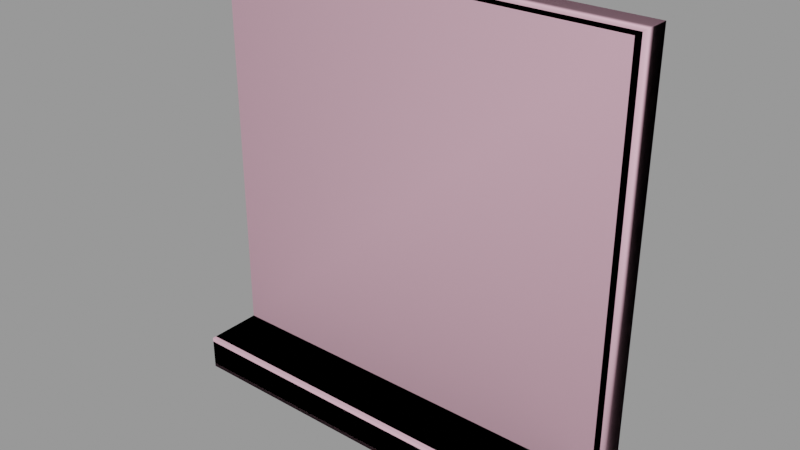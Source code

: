 # Source: window002.blend  (saved by Blender 2.92.15; exported with 4.5.12 LTS)
import bpy
from mathutils import Matrix  # noqa: F401  (used for matrix-valued properties, if any)

bpy.ops.wm.read_factory_settings(use_empty=True)
scene = bpy.context.scene
scene.name = 'window002.qc'

# ---- collections
col_window002 = bpy.data.collections.new('window002'); scene.collection.children.link(col_window002)

# ---- materials (node trees are filled in below, after node groups)
mat_window002 = bpy.data.materials.new('window002')
mat_window002.use_transparent_shadow = False
mat_window002.diffuse_color = (0.4055, 0.9193, 0.6054, 1.0)
mat_phy = bpy.data.materials.new('  phy')
mat_phy.use_transparent_shadow = False
mat_phy.diffuse_color = (0.8473, 0.4904, 0.6049, 1.0)

# ---- material node trees

# ---- meshes
me_window002_reference = bpy.data.meshes.new('window002_reference')
me_window002_reference.from_pydata([(27.0, -4.5, -24.0), (27.0, -6.0, 27.0), (27.0, -6.0, -24.0), (27.0, -4.5, 27.0), (27.0, -12.97, -24.0), (27.0, -13.34, -24.16), (27.0, -13.5, -24.53), (27.0, -13.5, -27.97), (27.0, -13.34, -28.34), (27.0, -12.97, -28.5), (27.0, -4.5, -28.5), (-27.0, -4.5, -28.5), (-27.0, -12.97, -24.0), (-27.0, -4.5, -24.0), (-27.0, -13.34, -24.16), (-27.0, -13.5, -24.53), (-27.0, -13.5, -27.97), (-27.0, -13.34, -28.34), (-27.0, -12.97, -28.5), (-27.0, -4.5, 27.0), (-27.0, -6.0, -24.0), (-27.0, -6.0, 27.0), (24.0, -5.25, 24.0), (24.0, -5.25, -24.0), (-24.0, -5.25, 24.0), (-24.0, -5.25, -24.0), (-21.0, -1e-06, 1.5), (-1.5, -1e-06, 21.0), (-21.0, -2e-06, 21.0), (-1.5, 0.0, 1.5), (1.5, 0.0, 1.5), (21.0, 0.0, 21.0), (1.5, -1e-06, 21.0), (21.0, 1e-06, 1.5), (21.0, 1e-06, -1.5), (1.5, 1e-06, -21.0), (21.0, 2e-06, -21.0), (1.5, 0.0, -1.5), (-21.0, 0.0, -21.0), (-1.5, 0.0, -1.5), (-21.0, -1e-06, -1.5), (-1.5, 1e-06, -21.0), (0.75, -1e-06, 21.75), (0.75, -0.3, 0.75), (0.75, 0.0, 0.75), (0.75, -0.3, 21.75), (-0.75, 1e-06, -21.75), (-0.75, -0.3, -0.75), (-0.75, 0.0, -0.75), (-0.75, -0.3, -21.75), (0.75, 1e-06, -21.75), (0.75, -0.3, -0.75), (0.75, -0.3, -21.75), (0.75, 0.0, -0.75), (-0.75, -1e-06, 21.75), (-0.75, -0.3, 0.75), (-0.75, -0.3, 21.75), (-0.75, 0.0, 0.75), (21.75, 1e-06, 0.75), (21.75, -0.3, 0.75), (21.75, -0.3, -0.75), (21.75, 1e-06, -0.75), (-21.75, -1e-06, 0.75), (-21.75, -2e-06, 21.75), (21.75, 2e-06, -21.75), (-21.75, -1e-06, -0.75), (-21.75, -0.3, -0.75), (-21.75, -0.3, 0.75), (24.0, -1.5, -24.0), (-24.0, -1.5, -24.0), (21.75, -1.5, 21.75), (21.75, 0.0, 21.75), (-21.75, -1.5, 21.75), (-21.75, 0.0, -21.75), (-21.75, -1.5, -21.75), (21.75, -1.5, -21.75), (24.0, -1.5, 24.0), (-24.0, -1.5, 24.0), (-24.0, -4.5, -24.0), (-24.0, -4.5, 24.0), (24.0, -4.5, 24.0), (24.0, -4.5, -24.0)], [], [(0, 1, 2), (0, 3, 1), (0, 4, 5), (0, 5, 6), (0, 6, 7), (0, 7, 8), (0, 8, 9), (0, 9, 10), (11, 12, 13), (11, 14, 12), (11, 15, 14), (11, 16, 15), (11, 17, 16), (11, 18, 17), (19, 20, 21), (19, 13, 20), (2, 22, 23), (2, 1, 22), (1, 24, 22), (1, 21, 24), (21, 25, 24), (21, 20, 25), (26, 27, 28), (26, 29, 27), (30, 31, 32), (30, 33, 31), (34, 35, 36), (34, 37, 35), (38, 39, 40), (38, 41, 39), (42, 43, 44), (42, 45, 43), (46, 47, 48), (46, 49, 47), (50, 51, 52), (50, 53, 51), (54, 55, 56), (54, 57, 55), (4, 14, 5), (4, 12, 14), (58, 43, 59), (58, 44, 43), (53, 60, 51), (53, 61, 60), (62, 26, 28), (26, 62, 57), (26, 57, 29), (54, 29, 57), (54, 27, 29), (54, 28, 27), (54, 63, 28), (62, 28, 63), (61, 53, 37), (37, 53, 50), (37, 50, 35), (35, 50, 64), (35, 64, 36), (36, 64, 61), (36, 61, 34), (61, 37, 34), (65, 47, 66), (65, 48, 47), (57, 67, 55), (57, 62, 67), (59, 51, 60), (59, 43, 51), (43, 47, 51), (49, 51, 47), (49, 52, 51), (56, 43, 45), (56, 55, 43), (43, 55, 47), (55, 66, 47), (55, 67, 66), (13, 68, 69), (13, 0, 68), (13, 4, 0), (13, 12, 4), (11, 9, 18), (11, 10, 9), (7, 15, 16), (7, 6, 15), (18, 8, 17), (18, 9, 8), (7, 17, 8), (7, 16, 17), (15, 5, 14), (15, 6, 5), (70, 63, 71), (70, 72, 63), (72, 73, 63), (72, 74, 73), (74, 64, 73), (74, 75, 64), (71, 75, 70), (71, 64, 75), (3, 21, 1), (3, 19, 21), (72, 76, 77), (72, 70, 76), (68, 76, 70), (68, 70, 75), (69, 68, 75), (69, 75, 74), (74, 77, 69), (74, 72, 77), (40, 73, 38), (38, 73, 46), (38, 46, 41), (41, 46, 48), (41, 48, 39), (48, 40, 39), (48, 65, 40), (40, 65, 73), (71, 42, 32), (44, 32, 42), (44, 30, 32), (30, 44, 58), (30, 58, 33), (71, 33, 58), (71, 31, 33), (71, 32, 31), (78, 24, 25), (78, 79, 24), (79, 78, 69), (79, 69, 77), (79, 22, 24), (79, 80, 22), (80, 79, 77), (80, 77, 76), (80, 23, 22), (80, 81, 23), (81, 80, 76), (81, 76, 68)])
me_window002_reference.polygons.foreach_set('use_smooth', [True] * 134)
_k = set([(0, 4), (0, 9), (1, 2), (1, 3), (1, 21), (2, 22), (4, 5), (4, 12), (5, 6), (5, 14), (6, 7), (6, 15), (7, 8), (7, 16), (8, 9), (8, 17), (9, 10), (9, 18), (11, 12), (11, 18), (12, 13), (12, 14), (13, 68), (14, 15), (15, 16), (16, 17), (17, 18), (19, 20), (19, 21), (20, 21), (21, 25), (22, 23), (22, 24), (22, 80), (23, 80), (24, 25), (24, 79), (28, 62), (32, 42), (36, 61), (38, 46), (42, 44), (43, 44), (43, 45), (43, 56), (43, 58), (43, 59), (44, 58), (46, 48), (47, 48), (47, 49), (47, 65), (47, 66), (48, 65), (50, 51), (50, 53), (51, 52), (51, 53), (51, 59), (51, 60), (53, 60), (53, 61), (54, 55), (54, 57), (55, 56), (55, 57), (55, 66), (55, 67), (57, 62), (57, 67), (63, 72), (64, 75), (68, 69), (68, 76), (69, 77), (69, 79), (70, 71), (70, 72), (70, 75), (72, 74), (73, 74), (74, 75), (76, 77), (76, 80), (77, 79)])
me_window002_reference.attributes.new('sharp_edge', 'BOOLEAN', 'EDGE').data.foreach_set('value', [ (min(e.vertices), max(e.vertices)) in _k for e in me_window002_reference.edges])
_uv = me_window002_reference.uv_layers.new(name='UVMap')
_uv.uv.foreach_set('vector', [0.9214, 0.2415, 0.9094, 0.6509, 0.9094, 0.2415, 0.9214, 0.2415, 0.9214, 0.6509, 0.9094, 0.6509, 0.9214, 0.2415, 0.8534, 0.2415, 0.8504, 0.2402, 0.9214, 0.2415, 0.8504, 0.2402, 0.8492, 0.2372, 0.9214, 0.2415, 0.8492, 0.2372, 0.8492, 0.2096, 0.9214, 0.2415, 0.8492, 0.2096, 0.8504, 0.2066, 0.9214, 0.2415, 0.8504, 0.2066, 0.8534, 0.2054, 0.9214, 0.2415, 0.8534, 0.2054, 0.9214, 0.2054, 0.9256, 0.2054, 0.9936, 0.2415, 0.9256, 0.2415, 0.9256, 0.2054, 0.9965, 0.2402, 0.9936, 0.2415, 0.9256, 0.2054, 0.9978, 0.2372, 0.9965, 0.2402, 0.9256, 0.2054, 0.9978, 0.2096, 0.9978, 0.2372, 0.9256, 0.2054, 0.9965, 0.2066, 0.9978, 0.2096, 0.9256, 0.2054, 0.9936, 0.2054, 0.9965, 0.2066, 0.9256, 0.6509, 0.9376, 0.2415, 0.9376, 0.6509, 0.9256, 0.6509, 0.9256, 0.2415, 0.9376, 0.2415, 0.4556, 0.3198, 0.4314, 0.7063, 0.4314, 0.3198, 0.4556, 0.3198, 0.4556, 0.7304, 0.4314, 0.7063, 0.4556, 0.7304, 0.04498, 0.7063, 0.4314, 0.7063, 0.4556, 0.7304, 0.02082, 0.7304, 0.04498, 0.7063, 0.02082, 0.7304, 0.04498, 0.3198, 0.04498, 0.7063, 0.02082, 0.7304, 0.02082, 0.3198, 0.04498, 0.3198, 0.4657, 0.5251, 0.6227, 0.6821, 0.4657, 0.6821, 0.4657, 0.5251, 0.6227, 0.5251, 0.6227, 0.6821, 0.6469, 0.5251, 0.8039, 0.6821, 0.6469, 0.6821, 0.6469, 0.5251, 0.8039, 0.5251, 0.8039, 0.6821, 0.8039, 0.501, 0.6469, 0.344, 0.8039, 0.344, 0.8039, 0.501, 0.6469, 0.501, 0.6469, 0.344, 0.4657, 0.344, 0.6227, 0.501, 0.4657, 0.501, 0.4657, 0.344, 0.6227, 0.344, 0.6227, 0.501, 0.00739, 0.6801, 0.005012, 0.5136, 0.00739, 0.5136, 0.00739, 0.6801, 0.005012, 0.6801, 0.005012, 0.5136, 0.009171, 0.3352, 0.01155, 0.5017, 0.009171, 0.5017, 0.009171, 0.3352, 0.01155, 0.3352, 0.01155, 0.5017, 0.00739, 0.3352, 0.005012, 0.5017, 0.005012, 0.3352, 0.00739, 0.3352, 0.00739, 0.5017, 0.005012, 0.5017, 0.009171, 0.6801, 0.01155, 0.5136, 0.01155, 0.6801, 0.009171, 0.6801, 0.009171, 0.5136, 0.01155, 0.5136, 0.4554, 0.751, 0.009822, 0.7479, 0.4554, 0.7479, 0.4554, 0.751, 0.009822, 0.751, 0.009822, 0.7479, 0.4554, 0.9883, 0.2403, 0.9852, 0.4554, 0.9852, 0.4554, 0.9883, 0.2403, 0.9883, 0.2403, 0.9852, 0.2403, 0.991, 0.4554, 0.9941, 0.2403, 0.9941, 0.2403, 0.991, 0.4554, 0.991, 0.4554, 0.9941, 0.06309, 0.5191, 0.06913, 0.5251, 0.06913, 0.6821, 0.06913, 0.5251, 0.06309, 0.5191, 0.2322, 0.5191, 0.06913, 0.5251, 0.2322, 0.5191, 0.2261, 0.5251, 0.2322, 0.6882, 0.2261, 0.5251, 0.2322, 0.5191, 0.2322, 0.6882, 0.2261, 0.6821, 0.2261, 0.5251, 0.2322, 0.6882, 0.06913, 0.6821, 0.2261, 0.6821, 0.2322, 0.6882, 0.06309, 0.6882, 0.06913, 0.6821, 0.06309, 0.5191, 0.06913, 0.6821, 0.06309, 0.6882, 0.4133, 0.507, 0.2442, 0.507, 0.2503, 0.501, 0.2503, 0.501, 0.2442, 0.507, 0.2442, 0.3379, 0.2503, 0.501, 0.2442, 0.3379, 0.2503, 0.344, 0.2503, 0.344, 0.2442, 0.3379, 0.4133, 0.3379, 0.2503, 0.344, 0.4133, 0.3379, 0.4073, 0.344, 0.4073, 0.344, 0.4133, 0.3379, 0.4133, 0.507, 0.4073, 0.344, 0.4133, 0.507, 0.4073, 0.501, 0.4133, 0.507, 0.2503, 0.501, 0.4073, 0.501, 0.009822, 0.991, 0.2249, 0.9941, 0.009822, 0.9941, 0.009822, 0.991, 0.2249, 0.991, 0.2249, 0.9941, 0.2249, 0.9883, 0.009822, 0.9852, 0.2249, 0.9852, 0.2249, 0.9883, 0.009822, 0.9883, 0.009822, 0.9852, 0.4133, 0.5191, 0.2442, 0.507, 0.4133, 0.507, 0.4133, 0.5191, 0.2442, 0.5191, 0.2442, 0.507, 0.2442, 0.5191, 0.2322, 0.507, 0.2442, 0.507, 0.2322, 0.3379, 0.2442, 0.507, 0.2322, 0.507, 0.2322, 0.3379, 0.2442, 0.3379, 0.2442, 0.507, 0.2322, 0.6882, 0.2442, 0.5191, 0.2442, 0.6882, 0.2322, 0.6882, 0.2322, 0.5191, 0.2442, 0.5191, 0.2442, 0.5191, 0.2322, 0.5191, 0.2322, 0.507, 0.2322, 0.5191, 0.06309, 0.507, 0.2322, 0.507, 0.2322, 0.5191, 0.06309, 0.5191, 0.06309, 0.507, 0.009822, 0.8209, 0.4306, 0.8456, 0.03458, 0.8456, 0.009822, 0.8209, 0.4554, 0.8209, 0.4306, 0.8456, 0.009822, 0.8209, 0.4554, 0.751, 0.4554, 0.8209, 0.009822, 0.8209, 0.009822, 0.751, 0.4554, 0.751, 0.009822, 0.8594, 0.4554, 0.9278, 0.009822, 0.9278, 0.009822, 0.8594, 0.4554, 0.8594, 0.4554, 0.9278, 0.4556, 0.2879, 0.02082, 0.3155, 0.02082, 0.2879, 0.4556, 0.2879, 0.4556, 0.3155, 0.02082, 0.3155, 0.009822, 0.9278, 0.4554, 0.9311, 0.009822, 0.9311, 0.009822, 0.9278, 0.4554, 0.9278, 0.4554, 0.9311, 0.4556, 0.2879, 0.02082, 0.2849, 0.4556, 0.2849, 0.4556, 0.2879, 0.02082, 0.2879, 0.02082, 0.2849, 0.02082, 0.3155, 0.4556, 0.3185, 0.02082, 0.3185, 0.02082, 0.3155, 0.4556, 0.3155, 0.4556, 0.3185, 0.4345, 0.9482, 0.03071, 0.9342, 0.4345, 0.9342, 0.4345, 0.9482, 0.03071, 0.9482, 0.03071, 0.9342, 0.8894, 0.6282, 0.9018, 0.2676, 0.9018, 0.6282, 0.8894, 0.6282, 0.8894, 0.2676, 0.9018, 0.2676, 0.05314, 0.8456, 0.4121, 0.858, 0.05314, 0.858, 0.05314, 0.8456, 0.4121, 0.8456, 0.4121, 0.858, 0.8129, 0.6282, 0.8253, 0.2676, 0.8253, 0.6282, 0.8129, 0.6282, 0.8129, 0.2676, 0.8253, 0.2676, 0.4554, 0.7458, 0.009822, 0.7334, 0.4554, 0.7334, 0.4554, 0.7458, 0.009822, 0.7458, 0.009822, 0.7334, 0.06309, 0.6882, 0.4314, 0.7063, 0.04498, 0.7063, 0.06309, 0.6882, 0.4133, 0.6882, 0.4314, 0.7063, 0.4314, 0.3198, 0.4314, 0.7063, 0.4133, 0.6882, 0.4314, 0.3198, 0.4133, 0.6882, 0.4133, 0.3379, 0.04498, 0.3198, 0.4314, 0.3198, 0.4133, 0.3379, 0.04498, 0.3198, 0.4133, 0.3379, 0.06309, 0.3379, 0.06309, 0.3379, 0.04498, 0.7063, 0.04498, 0.3198, 0.06309, 0.3379, 0.06309, 0.6882, 0.04498, 0.7063, 0.06913, 0.501, 0.06309, 0.3379, 0.06913, 0.344, 0.06913, 0.344, 0.06309, 0.3379, 0.2322, 0.3379, 0.06913, 0.344, 0.2322, 0.3379, 0.2261, 0.344, 0.2261, 0.344, 0.2322, 0.3379, 0.2322, 0.507, 0.2261, 0.344, 0.2322, 0.507, 0.2261, 0.501, 0.2322, 0.507, 0.06913, 0.501, 0.2261, 0.501, 0.2322, 0.507, 0.06309, 0.507, 0.06913, 0.501, 0.06913, 0.501, 0.06309, 0.507, 0.06309, 0.3379, 0.4133, 0.6882, 0.2442, 0.6882, 0.2503, 0.6821, 0.2442, 0.5191, 0.2503, 0.6821, 0.2442, 0.6882, 0.2442, 0.5191, 0.2503, 0.5251, 0.2503, 0.6821, 0.2503, 0.5251, 0.2442, 0.5191, 0.4133, 0.5191, 0.2503, 0.5251, 0.4133, 0.5191, 0.4073, 0.5251, 0.4133, 0.6882, 0.4073, 0.5251, 0.4133, 0.5191, 0.4133, 0.6882, 0.4073, 0.6821, 0.4073, 0.5251, 0.4133, 0.6882, 0.2503, 0.6821, 0.4073, 0.6821, 0.8645, 0.249, 0.8583, 0.6469, 0.8583, 0.249, 0.8645, 0.249, 0.8645, 0.6469, 0.8583, 0.6469, 0.8645, 0.6469, 0.8645, 0.249, 0.8894, 0.249, 0.8645, 0.6469, 0.8894, 0.249, 0.8894, 0.6469, 0.009822, 0.976, 0.4554, 0.983, 0.009822, 0.983, 0.009822, 0.976, 0.4554, 0.976, 0.4554, 0.983, 0.4554, 0.976, 0.009822, 0.976, 0.009822, 0.9482, 0.4554, 0.976, 0.009822, 0.9482, 0.4554, 0.9482, 0.8502, 0.6469, 0.8564, 0.249, 0.8564, 0.6469, 0.8502, 0.6469, 0.8502, 0.249, 0.8564, 0.249, 0.8502, 0.249, 0.8502, 0.6469, 0.8253, 0.6469, 0.8502, 0.249, 0.8253, 0.6469, 0.8253, 0.249])
me_window002_reference.materials.append(mat_window002)
me_window002_reference.use_remesh_fix_poles = True
me_window002_reference.use_remesh_preserve_attributes = False
me_window002_reference.use_mirror_vertex_groups = False
me_window002_reference.update()
me_window002_reference.normals_split_custom_set([tuple(v) for v in zip(*[iter([1.0, 0.0, 0.0, 1.0, 0.0, 0.0, 1.0, 0.0, 0.0, 1.0, 0.0, 0.0, 1.0, 0.0, 0.0, 1.0, 0.0, 0.0, 1.0, -1.966e-07, 0.0, 1.0, 0.0, 0.0, 1.0, 0.0, 0.0, 1.0, -1.966e-07, 0.0, 1.0, 0.0, 0.0, 1.0, -2.938e-07, 0.0, 1.0, -1.966e-07, 0.0, 1.0, -2.938e-07, 0.0, 1.0, 3.467e-07, 0.0, 1.0, -1.966e-07, 0.0, 1.0, 3.467e-07, 0.0, 1.0, 1.07e-06, 0.0, 1.0, -1.966e-07, 0.0, 1.0, 1.07e-06, 0.0, 1.0, 1.263e-06, 0.0, 1.0, 0.0, 0.0, 1.0, 0.0, 0.0, 1.0, 0.0, 0.0, -1.0, 0.0, 0.0, -1.0, 0.0, 0.0, -1.0, 0.0, 0.0, -1.0, -1.966e-07, 0.0, -1.0, 1.07e-06, 0.0, -1.0, 1.263e-06, 0.0, -1.0, -1.966e-07, 0.0, -1.0, 3.467e-07, 0.0, -1.0, 1.07e-06, 0.0, -1.0, -1.966e-07, 0.0, -1.0, -2.938e-07, 0.0, -1.0, 3.467e-07, 0.0, -1.0, -1.966e-07, 0.0, -1.0, 0.0, 0.0, -1.0, -2.938e-07, 0.0, -1.0, -1.966e-07, 0.0, -1.0, 0.0, 0.0, -1.0, 0.0, 0.0, -1.0, 0.0, 0.0, -1.0, 0.0, 0.0, -1.0, 0.0, 0.0, -1.0, 0.0, 0.0, -1.0, 0.0, 0.0, -1.0, 0.0, 0.0, -0.2425, -0.9701, -2.57e-08, -0.1231, -0.9847, -0.1231, -0.2425, -0.9701, -2.57e-08, -0.2425, -0.9701, -4.838e-08, -0.1231, -0.9847, -0.1231, -0.1231, -0.9847, -0.1231, -0.1231, -0.9847, -0.1231, 0.1231, -0.9847, -0.1231, -0.1231, -0.9847, -0.1231, -0.1231, -0.9847, -0.1231, 0.1231, -0.9847, -0.1231, 0.1231, -0.9847, -0.1231, 0.1231, -0.9847, -0.1231, 0.2425, -0.9701, -2.57e-08, 0.1231, -0.9847, -0.1231, 0.1231, -0.9847, -0.1231, 0.2425, -0.9701, -4.838e-08, 0.2425, -0.9701, -4.838e-08, 4.993e-08, -1.0, -4.933e-08, 5.128e-08, -1.0, -5.128e-08, 1.342e-08, -1.0, -1.342e-08, 4.993e-08, -1.0, -4.933e-08, 1.478e-08, -1.0, -1.147e-08, 5.128e-08, -1.0, -5.128e-08, 4.993e-08, -1.0, -4.933e-08, 5.128e-08, -1.0, -5.128e-08, 1.342e-08, -1.0, -1.342e-08, 4.993e-08, -1.0, -4.933e-08, 1.478e-08, -1.0, -1.147e-08, 5.128e-08, -1.0, -5.128e-08, 5.128e-08, -1.0, -5.128e-08, 4.993e-08, -1.0, -4.933e-08, 1.478e-08, -1.0, -1.147e-08, 5.128e-08, -1.0, -5.128e-08, 1.342e-08, -1.0, -1.342e-08, 4.993e-08, -1.0, -4.933e-08, 4.993e-08, -1.0, -4.933e-08, 5.128e-08, -1.0, -5.128e-08, 1.342e-08, -1.0, -1.342e-08, 4.993e-08, -1.0, -4.933e-08, 1.478e-08, -1.0, -1.147e-08, 5.128e-08, -1.0, -5.128e-08, 1.0, 0.0, 0.0, 1.0, 0.0, 0.0, 1.0, 0.0, 0.0, 1.0, 0.0, 0.0, 1.0, 0.0, 0.0, 1.0, 0.0, 0.0, -1.0, 0.0, 0.0, -1.0, 0.0, 0.0, -1.0, 0.0, 0.0, -1.0, 0.0, 0.0, -1.0, 0.0, 0.0, -1.0, 0.0, 0.0, 1.0, 0.0, 0.0, 1.0, 0.0, 0.0, 1.0, 0.0, 0.0, 1.0, 0.0, 0.0, 1.0, 0.0, 0.0, 1.0, 0.0, 0.0, -1.0, 0.0, 0.0, -1.0, 0.0, 0.0, -1.0, 0.0, 0.0, -1.0, 0.0, 0.0, -1.0, 0.0, 0.0, -1.0, 0.0, 0.0, -7.278e-08, -0.3957, 0.9184, 8.676e-08, -0.3957, 0.9184, -7.354e-08, -0.3957, 0.9184, -7.278e-08, -0.3957, 0.9184, 8.752e-08, -0.3957, 0.9184, 8.676e-08, -0.3957, 0.9184, 0.0, 0.0, 1.0, 0.0, 0.0, 1.0, 0.0, 0.0, 1.0, -4.731e-09, 0.0, 1.0, -4.731e-09, 0.0, 1.0, -4.731e-09, 0.0, 1.0, 0.0, 0.0, -1.0, 0.0, 0.0, -1.0, 0.0, 0.0, -1.0, -4.731e-09, 0.0, -1.0, -4.731e-09, 0.0, -1.0, -4.731e-09, 0.0, -1.0, 4.941e-08, -1.0, -4.941e-08, 4.993e-08, -1.0, -4.933e-08, 1.342e-08, -1.0, -1.342e-08, 4.993e-08, -1.0, -4.933e-08, 4.941e-08, -1.0, -4.941e-08, 1.745e-09, -1.0, -4.989e-10, 4.993e-08, -1.0, -4.933e-08, 1.745e-09, -1.0, -4.989e-10, 1.478e-08, -1.0, -1.147e-08, 4.887e-08, -1.0, -4.887e-08, 1.478e-08, -1.0, -1.147e-08, 1.745e-09, -1.0, -4.989e-10, 4.887e-08, -1.0, -4.887e-08, 5.128e-08, -1.0, -5.128e-08, 1.478e-08, -1.0, -1.147e-08, 4.887e-08, -1.0, -4.887e-08, 1.342e-08, -1.0, -1.342e-08, 5.128e-08, -1.0, -5.128e-08, 4.887e-08, -1.0, -4.887e-08, 5.88e-14, -1.0, 3.619e-14, 1.342e-08, -1.0, -1.342e-08, -4.762e-08, -1.0, -4.762e-08, 1.342e-08, -1.0, -1.342e-08, 5.88e-14, -1.0, 3.619e-14, 5.119e-08, -1.0, -4.89e-08, -6.785e-15, -1.0, 6.785e-15, 1.342e-08, -1.0, -1.342e-08, 1.342e-08, -1.0, -1.342e-08, -6.785e-15, -1.0, 6.785e-15, 4.712e-08, -1.0, -4.936e-08, 1.342e-08, -1.0, -1.342e-08, 4.712e-08, -1.0, -4.936e-08, 4.993e-08, -1.0, -4.933e-08, 4.993e-08, -1.0, -4.933e-08, 4.712e-08, -1.0, -4.936e-08, 1.745e-09, -1.0, -4.989e-10, 4.993e-08, -1.0, -4.933e-08, 1.745e-09, -1.0, -4.989e-10, 1.478e-08, -1.0, -1.147e-08, 1.478e-08, -1.0, -1.147e-08, 1.745e-09, -1.0, -4.989e-10, -4.762e-08, -1.0, -4.762e-08, 1.478e-08, -1.0, -1.147e-08, 5.119e-08, -1.0, -4.89e-08, 5.128e-08, -1.0, -5.128e-08, 5.119e-08, -1.0, -4.89e-08, 1.342e-08, -1.0, -1.342e-08, 5.128e-08, -1.0, -5.128e-08, 2.365e-09, 0.0, -1.0, 2.365e-09, 0.0, -1.0, 2.365e-09, 0.0, -1.0, -4.731e-09, 0.0, -1.0, -4.731e-09, 0.0, -1.0, -4.731e-09, 0.0, -1.0, -2.365e-09, 0.0, 1.0, -2.365e-09, 0.0, 1.0, -2.365e-09, 0.0, 1.0, 0.0, 0.0, 1.0, 0.0, 0.0, 1.0, 0.0, 0.0, 1.0, 4.825e-08, -1.0, 0.0, 4.825e-08, -1.0, 0.0, 4.825e-08, -1.0, 0.0, 4.825e-08, -1.0, 0.0, 1.633e-08, -1.0, -1.467e-08, 1.559e-08, -1.0, -1.604e-08, 1.633e-08, -1.0, -1.467e-08, 1.561e-08, -1.0, -1.577e-08, 1.559e-08, -1.0, -1.604e-08, 0.0, -1.0, -4.911e-08, 1.559e-08, -1.0, -1.604e-08, 1.561e-08, -1.0, -1.577e-08, 0.0, -1.0, -4.911e-08, 0.0, -1.0, -4.92e-08, 1.559e-08, -1.0, -1.604e-08, 0.0, -1.0, -4.731e-08, 0.0, -1.0, -4.731e-08, 0.0, -1.0, -4.731e-08, 0.0, -1.0, -4.541e-08, 1.513e-08, -1.0, -1.537e-08, 1.633e-08, -1.0, -1.467e-08, 1.633e-08, -1.0, -1.467e-08, 1.513e-08, -1.0, -1.537e-08, 1.561e-08, -1.0, -1.577e-08, 1.513e-08, -1.0, -1.537e-08, 4.683e-08, -1.0, 0.0, 1.561e-08, -1.0, -1.577e-08, 4.683e-08, -1.0, 0.0, 4.683e-08, -1.0, 0.0, 4.683e-08, -1.0, 0.0, -3.974e-08, 0.0, 1.0, -3.974e-08, 0.0, 1.0, -3.974e-08, 0.0, 1.0, -5.158e-08, 0.0, 1.0, 4.448e-08, 0.0, 1.0, 0.0, 0.0, 1.0, -5.158e-08, 0.0, 1.0, 5.351e-08, 0.0, 1.0, 4.448e-08, 0.0, 1.0, -5.158e-08, 0.0, 1.0, -6.673e-08, 0.0, 1.0, 5.351e-08, 0.0, 1.0, 2.63e-08, 0.0, -1.0, 2.891e-09, 0.0, -1.0, 2.919e-08, 0.0, -1.0, 2.63e-08, 0.0, -1.0, 0.0, 0.0, -1.0, 2.891e-09, 0.0, -1.0, 3.532e-08, -1.0, 0.0, 3.532e-08, -1.0, 0.0, 3.532e-08, -1.0, 0.0, 3.532e-08, -1.0, 0.0, 3.532e-08, -1.0, 0.0, 3.532e-08, -1.0, 0.0, -2.964e-08, -0.3957, -0.9184, -1.416e-10, -0.3957, -0.9184, -2.978e-08, -0.3957, -0.9184, -2.964e-08, -0.3957, -0.9184, 0.0, -0.3957, -0.9184, -1.416e-10, -0.3957, -0.9184, 2.964e-08, -0.9184, -0.3957, 1.416e-10, -0.9184, -0.3957, 2.978e-08, -0.9184, -0.3957, 2.964e-08, -0.9184, -0.3957, 0.0, -0.9184, -0.3957, 1.416e-10, -0.9184, -0.3957, 8.074e-09, -0.9184, 0.3957, 4.359e-08, -0.9184, 0.3957, 7.903e-09, -0.9184, 0.3957, 8.074e-09, -0.9184, 0.3957, 4.376e-08, -0.9184, 0.3957, 4.359e-08, -0.9184, 0.3957, 6.824e-08, 0.0, -1.0, 1.531e-09, 0.0, -1.0, 6.977e-08, 0.0, -1.0, 6.824e-08, 0.0, -1.0, 0.0, 0.0, -1.0, 1.531e-09, 0.0, -1.0, 1.0, 0.0, 0.0, 1.0, 0.0, 0.0, 1.0, 0.0, 0.0, 1.0, 0.0, 0.0, 1.0, 0.0, 0.0, 1.0, 0.0, 0.0, 6.824e-08, 0.0, 1.0, 1.531e-09, 0.0, 1.0, 6.977e-08, 0.0, 1.0, 6.824e-08, 0.0, 1.0, 0.0, 0.0, 1.0, 1.531e-09, 0.0, 1.0, -1.0, 0.0, 0.0, -1.0, 0.0, 0.0, -1.0, 0.0, 0.0, -1.0, 0.0, 0.0, -1.0, 0.0, 0.0, -1.0, 0.0, 0.0, 4.626e-08, 0.0, 1.0, 8.324e-10, 0.0, 1.0, 4.71e-08, 0.0, 1.0, 4.626e-08, 0.0, 1.0, 0.0, 0.0, 1.0, 8.324e-10, 0.0, 1.0, -2.138e-09, -1.0, 4.318e-08, 4.427e-08, -1.0, -8.852e-08, 5.94e-10, -1.0, 4.656e-08, -2.138e-09, -1.0, 4.318e-08, 4.348e-08, -1.0, -9.791e-08, 4.427e-08, -1.0, -8.852e-08, 5.94e-10, -1.0, 1.787e-08, 4.427e-08, -1.0, -8.852e-08, 4.348e-08, -1.0, -9.791e-08, 5.94e-10, -1.0, 1.787e-08, 4.348e-08, -1.0, -9.791e-08, -2.138e-09, -1.0, 1.508e-08, 4.427e-08, -1.0, -9.032e-08, 5.94e-10, -1.0, 1.787e-08, -2.138e-09, -1.0, 1.508e-08, 4.427e-08, -1.0, -9.032e-08, -2.138e-09, -1.0, 1.508e-08, 4.348e-08, -1.0, -9.791e-08, 4.348e-08, -1.0, -9.791e-08, 5.94e-10, -1.0, 4.656e-08, 4.427e-08, -1.0, -9.032e-08, 4.348e-08, -1.0, -9.791e-08, -2.138e-09, -1.0, 4.318e-08, 5.94e-10, -1.0, 4.656e-08, 1.342e-08, -1.0, -1.342e-08, 4.712e-08, -1.0, -4.936e-08, 4.993e-08, -1.0, -4.933e-08, 4.993e-08, -1.0, -4.933e-08, 4.712e-08, -1.0, -4.936e-08, 4.762e-08, -1.0, -4.762e-08, 4.993e-08, -1.0, -4.933e-08, 6.379e-10, -1.0, 6.38e-10, 1.478e-08, -1.0, -1.147e-08, 1.478e-08, -1.0, -1.147e-08, 6.379e-10, -1.0, 6.38e-10, 4.887e-08, -1.0, -4.887e-08, 1.478e-08, -1.0, -1.147e-08, 4.887e-08, -1.0, -4.887e-08, 5.128e-08, -1.0, -5.128e-08, 4.887e-08, -1.0, -4.887e-08, 1.342e-08, -1.0, -1.342e-08, 5.128e-08, -1.0, -5.128e-08, 4.887e-08, -1.0, -4.887e-08, -6.785e-15, -1.0, -6.785e-15, 1.342e-08, -1.0, -1.342e-08, 1.342e-08, -1.0, -1.342e-08, -6.785e-15, -1.0, -6.785e-15, 4.712e-08, -1.0, -4.936e-08, 4.887e-08, -1.0, -4.887e-08, 4.762e-08, -1.0, 4.762e-08, 1.342e-08, -1.0, -1.342e-08, 4.712e-08, -1.0, -4.936e-08, 1.342e-08, -1.0, -1.342e-08, -4.762e-08, -1.0, -4.762e-08, 4.712e-08, -1.0, -4.936e-08, 4.993e-08, -1.0, -4.933e-08, 1.342e-08, -1.0, -1.342e-08, 4.993e-08, -1.0, -4.933e-08, 4.712e-08, -1.0, -4.936e-08, 1.745e-09, -1.0, -4.989e-10, 4.993e-08, -1.0, -4.933e-08, 1.745e-09, -1.0, -4.989e-10, 1.478e-08, -1.0, -1.147e-08, 4.887e-08, -1.0, -4.887e-08, 1.478e-08, -1.0, -1.147e-08, 1.745e-09, -1.0, -4.989e-10, 4.887e-08, -1.0, -4.887e-08, 5.128e-08, -1.0, -5.128e-08, 1.478e-08, -1.0, -1.147e-08, 4.887e-08, -1.0, -4.887e-08, 1.342e-08, -1.0, -1.342e-08, 5.128e-08, -1.0, -5.128e-08, 1.0, 0.0, 0.0, 1.0, 0.0, 0.0, 1.0, 0.0, 0.0, 1.0, 0.0, 0.0, 1.0, 0.0, 0.0, 1.0, 0.0, 0.0, 1.0, 0.0, 0.0, 1.0, 0.0, 0.0, 1.0, 0.0, 0.0, 1.0, 0.0, 0.0, 1.0, 0.0, 0.0, 1.0, 0.0, 0.0, 0.0, 0.0, -1.0, 0.0, 0.0, -1.0, 0.0, 0.0, -1.0, 0.0, 0.0, -1.0, -1.908e-08, 0.0, -1.0, 0.0, 0.0, -1.0, -1.908e-08, 0.0, -1.0, 0.0, 0.0, -1.0, -1.579e-09, 0.0, -1.0, -1.908e-08, 0.0, -1.0, -1.579e-09, 0.0, -1.0, -3.974e-08, 0.0, -1.0, -1.0, 0.0, 0.0, -1.0, 0.0, 0.0, -1.0, 0.0, 0.0, -1.0, 0.0, 0.0, -1.0, 0.0, 0.0, -1.0, 0.0, 0.0, -1.0, 0.0, 0.0, -1.0, 0.0, 0.0, -1.0, 0.0, 0.0, -1.0, 0.0, 0.0, -1.0, 0.0, 0.0, -1.0, 0.0, 0.0])] * 3)])
me_window002_physics = bpy.data.meshes.new('window002_physics')
me_window002_physics.from_pydata([(-27.0, -6.0, -24.0), (27.0, -6.0, 27.0), (-27.0, -6.0, 27.0), (27.0, -6.0, -24.0), (-27.0, -1e-06, 27.0), (27.0, 1e-06, 27.0), (27.0, 1e-06, -24.0), (-27.0, -1e-06, -24.0), (-27.0, -13.5, -24.0), (27.0, -13.5, -28.5), (27.11, -13.5, -24.0), (-27.0, -13.5, -28.5), (27.0, -4.5, -28.5), (-27.0, -4.5, -28.5), (-27.0, -4.5, -24.0), (27.0, -4.5, -24.0)], [], [(0, 1, 2), (0, 3, 1), (1, 4, 2), (1, 5, 4), (1, 6, 5), (1, 3, 6), (2, 4, 7), (2, 7, 0), (4, 5, 7), (7, 5, 6), (0, 7, 3), (3, 7, 6), (8, 9, 10), (8, 11, 9), (12, 9, 13), (13, 9, 11), (9, 12, 10), (13, 14, 12), (14, 15, 12), (10, 15, 14), (14, 8, 10), (14, 13, 8), (13, 11, 8), (10, 12, 15)])
me_window002_physics.polygons.foreach_set('use_smooth', [True] * 24)
_uv = me_window002_physics.uv_layers.new(name='UVMap')
_uv.uv.foreach_set('vector', [0.0, 0.0, 0.0, 0.0, 0.0, 0.0, 0.0, 0.0, 0.0, 0.0, 0.0, 0.0, 0.0, 0.0, 0.0, 0.0, 0.0, 0.0, 0.0, 0.0, 0.0, 0.0, 0.0, 0.0, 0.0, 0.0, 0.0, 0.0, 0.0, 0.0, 0.0, 0.0, 0.0, 0.0, 0.0, 0.0, 0.0, 0.0, 0.0, 0.0, 0.0, 0.0, 0.0, 0.0, 0.0, 0.0, 0.0, 0.0, 0.0, 0.0, 0.0, 0.0, 0.0, 0.0, 0.0, 0.0, 0.0, 0.0, 0.0, 0.0, 0.0, 0.0, 0.0, 0.0, 0.0, 0.0, 0.0, 0.0, 0.0, 0.0, 0.0, 0.0, 0.0, 0.0, 0.0, 0.0, 0.0, 0.0, 0.0, 0.0, 0.0, 0.0, 0.0, 0.0, 0.0, 0.0, 0.0, 0.0, 0.0, 0.0, 0.0, 0.0, 0.0, 0.0, 0.0, 0.0, 0.0, 0.0, 0.0, 0.0, 0.0, 0.0, 0.0, 0.0, 0.0, 0.0, 0.0, 0.0, 0.0, 0.0, 0.0, 0.0, 0.0, 0.0, 0.0, 0.0, 0.0, 0.0, 0.0, 0.0, 0.0, 0.0, 0.0, 0.0, 0.0, 0.0, 0.0, 0.0, 0.0, 0.0, 0.0, 0.0, 0.0, 0.0, 0.0, 0.0, 0.0, 0.0, 0.0, 0.0, 0.0, 0.0, 0.0, 0.0])
me_window002_physics.materials.append(mat_phy)
me_window002_physics.use_remesh_fix_poles = True
me_window002_physics.use_remesh_preserve_attributes = False
me_window002_physics.use_mirror_vertex_groups = False
me_window002_physics.update()
me_window002_physics.normals_split_custom_set([tuple(v) for v in zip(*[iter([0.9967, 0.05862, -0.0554, 0.9872, -0.1162, 0.1097, 0.9698, -0.1142, -0.2155, 0.9967, 0.05862, -0.0554, 0.9678, 0.2277, 0.1075, 0.9872, -0.1162, 0.1097, 0.9872, -0.1162, 0.1097, -0.9678, -0.2277, -0.1075, 0.9698, -0.1142, -0.2155, 0.9872, -0.1162, 0.1097, -0.9967, -0.05864, 0.05543, -0.9678, -0.2277, -0.1075, 0.9872, -0.1162, 0.1097, -0.9698, 0.1142, 0.2155, -0.9967, -0.05864, 0.05543, 0.9872, -0.1162, 0.1097, 0.9678, 0.2277, 0.1075, -0.9698, 0.1142, 0.2155, 0.9698, -0.1142, -0.2155, -0.9678, -0.2277, -0.1075, -0.9872, 0.1162, -0.1096, 0.9698, -0.1142, -0.2155, -0.9872, 0.1162, -0.1096, 0.9967, 0.05862, -0.0554, -0.9678, -0.2277, -0.1075, -0.9967, -0.05864, 0.05543, -0.9872, 0.1162, -0.1096, -0.9872, 0.1162, -0.1096, -0.9967, -0.05864, 0.05543, -0.9698, 0.1142, 0.2155, 0.9967, 0.05862, -0.0554, -0.9872, 0.1162, -0.1096, 0.9678, 0.2277, 0.1075, 0.9678, 0.2277, 0.1075, -0.9872, 0.1162, -0.1096, -0.9698, 0.1142, 0.2155, 0.7019, -0.7026, -0.1169, 0.4469, 0.8938, 0.03722, 0.2417, -0.967, 0.08061, 0.7019, -0.7026, -0.1169, 0.446, 0.8919, -0.07435, 0.4469, 0.8938, 0.03722, -0.7019, 0.7026, 0.1169, 0.4469, 0.8938, 0.03722, -0.2418, 0.967, -0.08054, -0.2418, 0.967, -0.08054, 0.4469, 0.8938, 0.03722, 0.446, 0.8919, -0.07435, 0.4469, 0.8938, 0.03722, -0.7019, 0.7026, 0.1169, 0.2417, -0.967, 0.08061, -0.2418, 0.967, -0.08054, -0.4465, -0.894, -0.03716, -0.7019, 0.7026, 0.1169, -0.4465, -0.894, -0.03716, -0.4467, -0.8916, 0.07437, -0.7019, 0.7026, 0.1169, 0.2417, -0.967, 0.08061, -0.4467, -0.8916, 0.07437, -0.4465, -0.894, -0.03716, -0.4465, -0.894, -0.03716, 0.7019, -0.7026, -0.1169, 0.2417, -0.967, 0.08061, -0.4465, -0.894, -0.03716, -0.2418, 0.967, -0.08054, 0.7019, -0.7026, -0.1169, -0.2418, 0.967, -0.08054, 0.446, 0.8919, -0.07435, 0.7019, -0.7026, -0.1169, 0.2417, -0.967, 0.08061, -0.7019, 0.7026, 0.1169, -0.4467, -0.8916, 0.07437])] * 3)])
arm_window002_qc_skeleton = bpy.data.armatures.new('window002.qc_skeleton')  # bones are not reproduced

# ---- objects
ob_window002_qc_skeleton = bpy.data.objects.new('window002.qc_skeleton', arm_window002_qc_skeleton)
ob_window002_reference = bpy.data.objects.new('window002_reference', me_window002_reference)
ob_window002_physics = bpy.data.objects.new('window002_physics', me_window002_physics)

# ---- transforms, parenting, visibility, modifiers, constraints
ob_window002_qc_skeleton.location = (0.0, 0.0, 0.0)
ob_window002_qc_skeleton.show_in_front = True
ob_window002_qc_skeleton.lineart.crease_threshold = 0.0
ob_window002_reference.parent = ob_window002_qc_skeleton
ob_window002_reference.location = (0.0, 0.0, 0.0)
ob_window002_reference.lineart.crease_threshold = 0.0
_vg = ob_window002_reference.vertex_groups.new(name='static_prop')
_vg.add([0, 1, 2, 3, 4, 5, 6, 7, 8, 9, 10, 11, 12, 13, 14, 15, 16, 17, 18, 19, 20, 21, 22, 23, 24, 25, 26, 27, 28, 29, 30, 31, 32, 33, 34, 35, 36, 37, 38, 39, 40, 41, 42, 43, 44, 45, 46, 47, 48, 49, 50, 51, 52, 53, 54, 55, 56, 57, 58, 59, 60, 61, 62, 63, 64, 65, 66, 67, 68, 69, 70, 71, 72, 73, 74, 75, 76, 77, 78, 79, 80, 81], 1.0, 'REPLACE')
_m = ob_window002_reference.modifiers.new('Armature', 'ARMATURE')
_m.object = ob_window002_qc_skeleton
ob_window002_physics.parent = ob_window002_qc_skeleton
ob_window002_physics.location = (0.0, 0.0, 0.0)
ob_window002_physics.display_type = 'SOLID'
ob_window002_physics.show_wire = True
ob_window002_physics.lineart.crease_threshold = 0.0
_vg = ob_window002_physics.vertex_groups.new(name='static_prop')
_vg.add([0, 1, 2, 3, 4, 5, 6, 7, 8, 9, 10, 11, 12, 13, 14, 15], 1.0, 'REPLACE')
_m = ob_window002_physics.modifiers.new('Armature', 'ARMATURE')
_m.object = ob_window002_qc_skeleton

# ---- collection membership
scene.collection.objects.link(ob_window002_qc_skeleton)
scene.collection.objects.link(ob_window002_reference)
scene.collection.objects.link(ob_window002_physics)
col_window002.objects.link(ob_window002_qc_skeleton)
col_window002.objects.link(ob_window002_reference)
col_window002.objects.link(ob_window002_physics)

# ---- scene / render settings (as saved in the file)
scene.frame_start = 1; scene.frame_end = 250; scene.frame_set(0)
scene.render.engine = 'BLENDER_EEVEE_NEXT'
scene.cycles.use_denoising = False
scene.cycles.samples = 128
scene.cycles.sampling_pattern = 'TABULATED_SOBOL'
scene.cycles.use_adaptive_sampling = False
scene.cycles.use_light_tree = False
scene.view_settings.view_transform = 'Filmic'
bpy.context.view_layer.update()

# ---- added for rendering (the .blend has no active camera and no usable light): camera, sun + grey world if the file has none
cam_auto = bpy.data.cameras.new('AutoCamera')
cam_auto.lens = 50.0
cam_auto.sensor_width = 36.0
cam_auto.clip_end = 1277.51
ob_auto_camera = bpy.data.objects.new('AutoCamera', cam_auto)
scene.collection.objects.link(ob_auto_camera)
ob_auto_camera.location = (72.8452, -94.1012, 57.4841)
ob_auto_camera.rotation_euler = (1.09748, -7.21219e-08, 0.694738)
scene.camera = ob_auto_camera
light_auto_sun = bpy.data.lights.new('AutoSun', 'SUN')
light_auto_sun.energy = 3.0
light_auto_sun.angle = 0.0523599
ob_auto_sun = bpy.data.objects.new('AutoSun', light_auto_sun)
scene.collection.objects.link(ob_auto_sun)
ob_auto_sun.rotation_euler = (0.872665, 0.174533, 0.523599)
if scene.world is None:
    world_auto = bpy.data.worlds.new('AutoWorld')
    world_auto.color = (0.3, 0.3, 0.3)
    scene.world = world_auto
bpy.context.view_layer.update()
